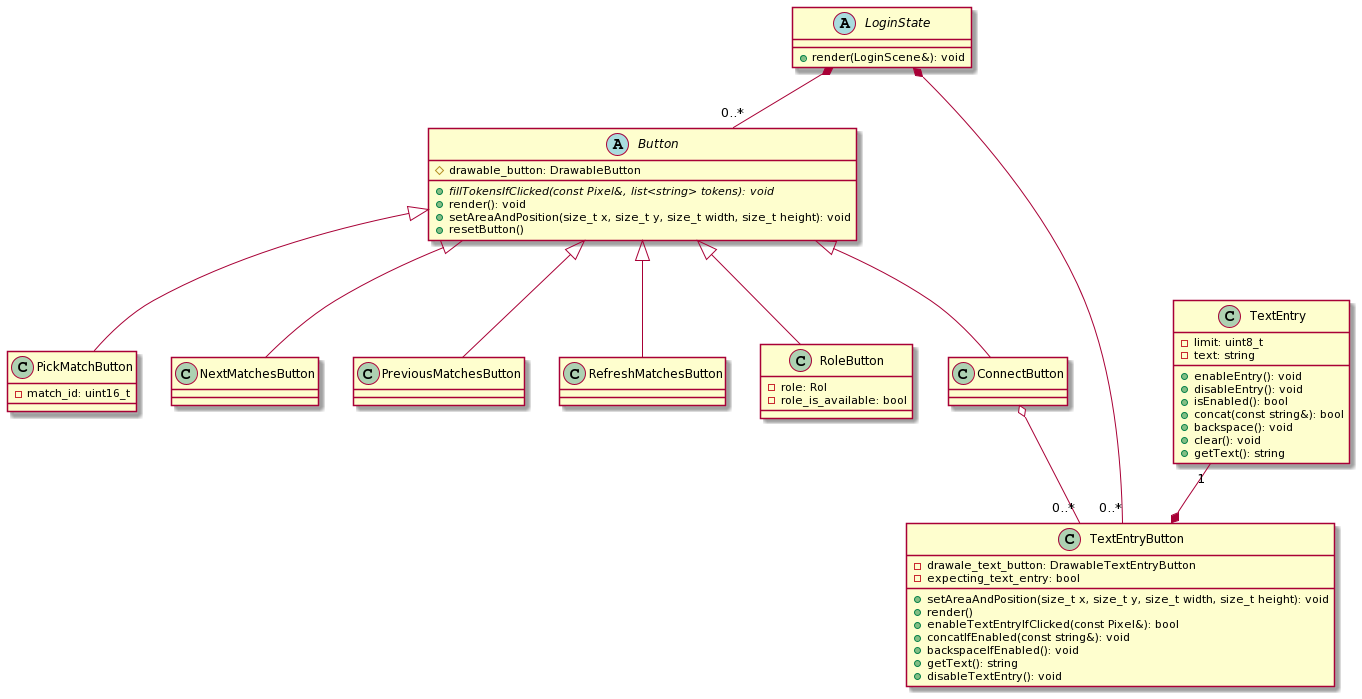

The diagram above was rendered by PlantUML. Its source (embedded in the PNG):
@startuml
Abstract LoginState{
+render(LoginScene&): void
}

Abstract Button{
#drawable_button: DrawableButton
+{abstract}fillTokensIfClicked(const Pixel&, list<string> tokens): void
+render(): void
+setAreaAndPosition(size_t x, size_t y, size_t width, size_t height): void
+resetButton()
}

Class PickMatchButton{ 
-match_id: uint16_t 

}


Class NextMatchesButton{ 

}


Class PreviousMatchesButton{ 

}


Class RefreshMatchesButton{ 

}

Class RoleButton{
-role: Rol
-role_is_available: bool
}

Class ConnectButton{ 

}

Class TextEntryButton{
-drawale_text_button: DrawableTextEntryButton
-expecting_text_entry: bool
+setAreaAndPosition(size_t x, size_t y, size_t width, size_t height): void
+render()
+enableTextEntryIfClicked(const Pixel&): bool
+concatIfEnabled(const string&): void
+backspaceIfEnabled(): void
+getText(): string
+disableTextEntry(): void
}

Class TextEntry{
-limit: uint8_t
-text: string
+enableEntry(): void
+disableEntry(): void
+isEnabled(): bool
+concat(const string&): bool 
+backspace(): void
+clear(): void
+getText(): string
}


LoginState *--"0..*" Button
LoginState *--"0..*" TextEntryButton
ConnectButton o--"0..*" TextEntryButton
TextEntry "1"--* TextEntryButton
Button <|-- ConnectButton
Button <|-- PickMatchButton
Button <|-- NextMatchesButton
Button <|-- PreviousMatchesButton
Button <|-- RefreshMatchesButton
Button <|-- RoleButton
@enduml